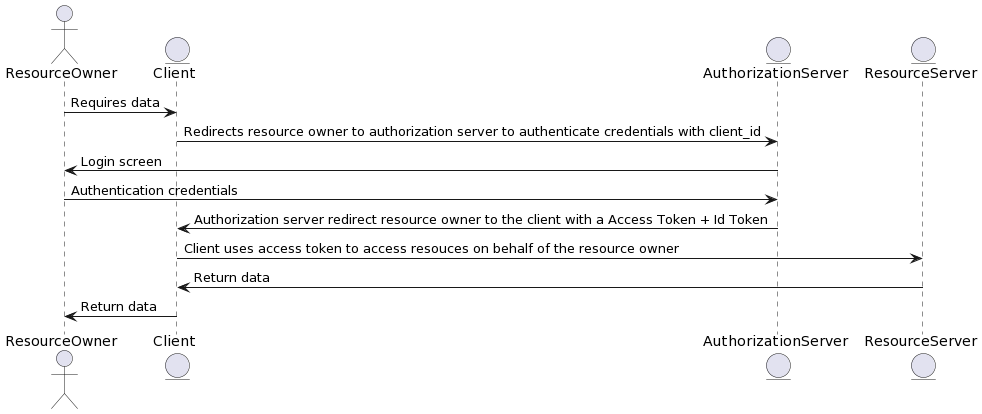

The diagram above was rendered by PlantUML. Its source (embedded in the PNG):
@startuml
actor       ResourceOwner       as user
entity      Client              as client
entity      AuthorizationServer as idp
entity      ResourceServer      as api

user        -> client               : Requires data
client      -> idp                  : Redirects resource owner to authorization server to authenticate credentials with client_id
idp         -> user                 : Login screen
user        -> idp                  : Authentication credentials
idp         -> client               : Authorization server redirect resource owner to the client with a Access Token + Id Token
client      -> api                  : Client uses access token to access resouces on behalf of the resource owner
api         -> client               : Return data
client      -> user                 : Return data
@enduml